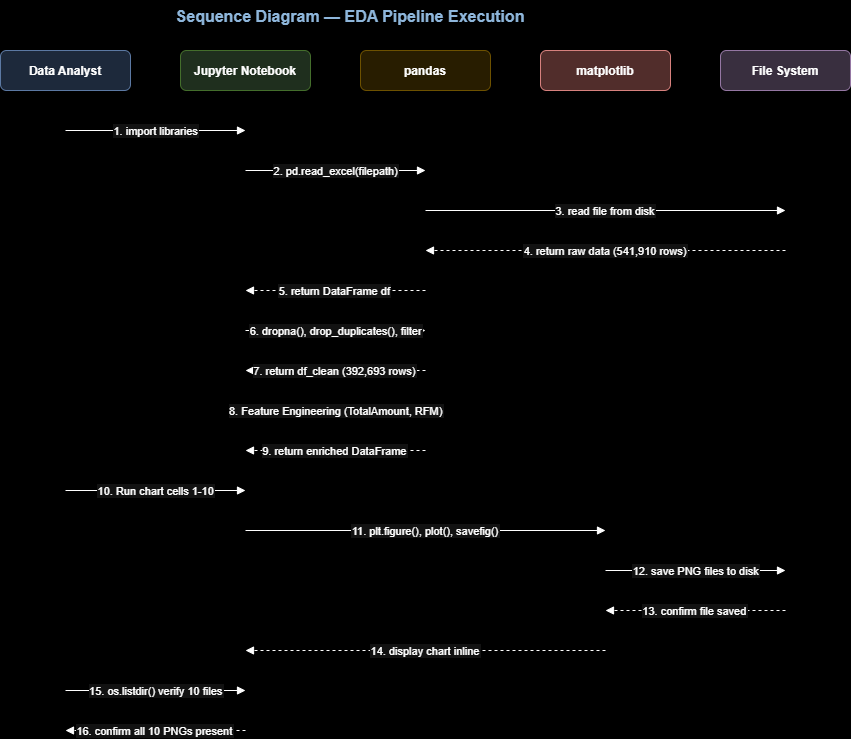

The diagram above was exported from draw.io. Its source (the exported page's mxGraphModel, read from the mxfile embedded in the PNG):
<mxGraphModel dx="1373" dy="703" grid="1" gridSize="10" guides="1" tooltips="1" connect="1" arrows="1" fold="1" page="1" pageScale="1" pageWidth="827" pageHeight="1169" background="light-dark(#FFFFFF,#000000)" math="0" shadow="0">
  <root>
    <mxCell id="0" />
    <mxCell id="1" parent="0" />
    <mxCell id="2" parent="1" style="text;strokeColor=none;fillColor=none;align=center;fontSize=16;fontStyle=1;fontColor=#1F4E79;" value="Sequence Diagram — EDA Pipeline Execution" vertex="1">
      <mxGeometry height="40" width="700" x="50" y="20" as="geometry" />
    </mxCell>
    <mxCell id="3" parent="1" style="rounded=1;fillColor=#dae8fc;strokeColor=#6c8ebf;fontStyle=1;fontSize=12;" value="Data Analyst" vertex="1">
      <mxGeometry height="40" width="130" x="50" y="70" as="geometry" />
    </mxCell>
    <mxCell id="4" parent="1" style="rounded=1;fillColor=#d5e8d4;strokeColor=#82b366;fontStyle=1;fontSize=12;" value="Jupyter Notebook" vertex="1">
      <mxGeometry height="40" width="130" x="230" y="70" as="geometry" />
    </mxCell>
    <mxCell id="5" parent="1" style="rounded=1;fillColor=#fff2cc;strokeColor=#d6b656;fontStyle=1;fontSize=12;" value="pandas" vertex="1">
      <mxGeometry height="40" width="130" x="410" y="70" as="geometry" />
    </mxCell>
    <mxCell id="6" parent="1" style="rounded=1;fillColor=#f8cecc;strokeColor=#b85450;fontStyle=1;fontSize=12;" value="matplotlib" vertex="1">
      <mxGeometry height="40" width="130" x="590" y="70" as="geometry" />
    </mxCell>
    <mxCell id="7" parent="1" style="rounded=1;fillColor=#e1d5e7;strokeColor=#9673a6;fontStyle=1;fontSize=12;" value="File System" vertex="1">
      <mxGeometry height="40" width="130" x="770" y="70" as="geometry" />
    </mxCell>
    <mxCell id="10" edge="1" parent="1" style="fontSize=11;endArrow=block;" value="1. import libraries">
      <mxGeometry relative="1" as="geometry">
        <mxPoint x="115" y="150" as="sourcePoint" />
        <mxPoint x="295" y="150" as="targetPoint" />
      </mxGeometry>
    </mxCell>
    <mxCell id="11" edge="1" parent="1" style="fontSize=11;endArrow=block;" value="2. pd.read_excel(filepath)">
      <mxGeometry relative="1" as="geometry">
        <mxPoint x="295" y="190" as="sourcePoint" />
        <mxPoint x="475" y="190" as="targetPoint" />
      </mxGeometry>
    </mxCell>
    <mxCell id="12" edge="1" parent="1" style="fontSize=11;endArrow=block;" value="3. read file from disk">
      <mxGeometry relative="1" as="geometry">
        <mxPoint x="475" y="230" as="sourcePoint" />
        <mxPoint x="835" y="230" as="targetPoint" />
      </mxGeometry>
    </mxCell>
    <mxCell id="13" edge="1" parent="1" style="fontSize=11;endArrow=block;dashed=1;" value="4. return raw data (541,910 rows)">
      <mxGeometry relative="1" as="geometry">
        <mxPoint x="835" y="270" as="sourcePoint" />
        <mxPoint x="475" y="270" as="targetPoint" />
      </mxGeometry>
    </mxCell>
    <mxCell id="14" edge="1" parent="1" style="fontSize=11;endArrow=block;dashed=1;" value="5. return DataFrame df">
      <mxGeometry relative="1" as="geometry">
        <mxPoint x="475" y="310" as="sourcePoint" />
        <mxPoint x="295" y="310" as="targetPoint" />
      </mxGeometry>
    </mxCell>
    <mxCell id="15" edge="1" parent="1" style="fontSize=11;endArrow=block;" value="6. dropna(), drop_duplicates(), filter">
      <mxGeometry relative="1" as="geometry">
        <mxPoint x="295" y="350" as="sourcePoint" />
        <mxPoint x="475" y="350" as="targetPoint" />
      </mxGeometry>
    </mxCell>
    <mxCell id="16" edge="1" parent="1" style="fontSize=11;endArrow=block;dashed=1;" value="7. return df_clean (392,693 rows)">
      <mxGeometry relative="1" as="geometry">
        <mxPoint x="475" y="390" as="sourcePoint" />
        <mxPoint x="295" y="390" as="targetPoint" />
      </mxGeometry>
    </mxCell>
    <mxCell id="17" edge="1" parent="1" style="fontSize=11;endArrow=block;" value="8. Feature Engineering (TotalAmount, RFM)">
      <mxGeometry relative="1" as="geometry">
        <mxPoint x="295" y="430" as="sourcePoint" />
        <mxPoint x="475" y="430" as="targetPoint" />
      </mxGeometry>
    </mxCell>
    <mxCell id="18" edge="1" parent="1" style="fontSize=11;endArrow=block;dashed=1;" value="9. return enriched DataFrame">
      <mxGeometry relative="1" as="geometry">
        <mxPoint x="475" y="470" as="sourcePoint" />
        <mxPoint x="295" y="470" as="targetPoint" />
      </mxGeometry>
    </mxCell>
    <mxCell id="19" edge="1" parent="1" style="fontSize=11;endArrow=block;" value="10. Run chart cells 1-10">
      <mxGeometry relative="1" as="geometry">
        <mxPoint x="115" y="510" as="sourcePoint" />
        <mxPoint x="295" y="510" as="targetPoint" />
      </mxGeometry>
    </mxCell>
    <mxCell id="20" edge="1" parent="1" style="fontSize=11;endArrow=block;" value="11. plt.figure(), plot(), savefig()">
      <mxGeometry relative="1" as="geometry">
        <mxPoint x="295" y="550" as="sourcePoint" />
        <mxPoint x="655" y="550" as="targetPoint" />
      </mxGeometry>
    </mxCell>
    <mxCell id="21" edge="1" parent="1" style="fontSize=11;endArrow=block;" value="12. save PNG files to disk">
      <mxGeometry relative="1" as="geometry">
        <mxPoint x="655" y="590" as="sourcePoint" />
        <mxPoint x="835" y="590" as="targetPoint" />
      </mxGeometry>
    </mxCell>
    <mxCell id="22" edge="1" parent="1" style="fontSize=11;endArrow=block;dashed=1;" value="13. confirm file saved">
      <mxGeometry relative="1" as="geometry">
        <mxPoint x="835" y="630" as="sourcePoint" />
        <mxPoint x="655" y="630" as="targetPoint" />
      </mxGeometry>
    </mxCell>
    <mxCell id="23" edge="1" parent="1" style="fontSize=11;endArrow=block;dashed=1;" value="14. display chart inline">
      <mxGeometry relative="1" as="geometry">
        <mxPoint x="655" y="670" as="sourcePoint" />
        <mxPoint x="295" y="670" as="targetPoint" />
      </mxGeometry>
    </mxCell>
    <mxCell id="24" edge="1" parent="1" style="fontSize=11;endArrow=block;" value="15. os.listdir() verify 10 files">
      <mxGeometry relative="1" as="geometry">
        <mxPoint x="115" y="710" as="sourcePoint" />
        <mxPoint x="295" y="710" as="targetPoint" />
      </mxGeometry>
    </mxCell>
    <mxCell id="25" edge="1" parent="1" style="fontSize=11;endArrow=block;dashed=1;" value="16. confirm all 10 PNGs present">
      <mxGeometry relative="1" as="geometry">
        <mxPoint x="295" y="750" as="sourcePoint" />
        <mxPoint x="115" y="750" as="targetPoint" />
      </mxGeometry>
    </mxCell>
  </root>
</mxGraphModel>